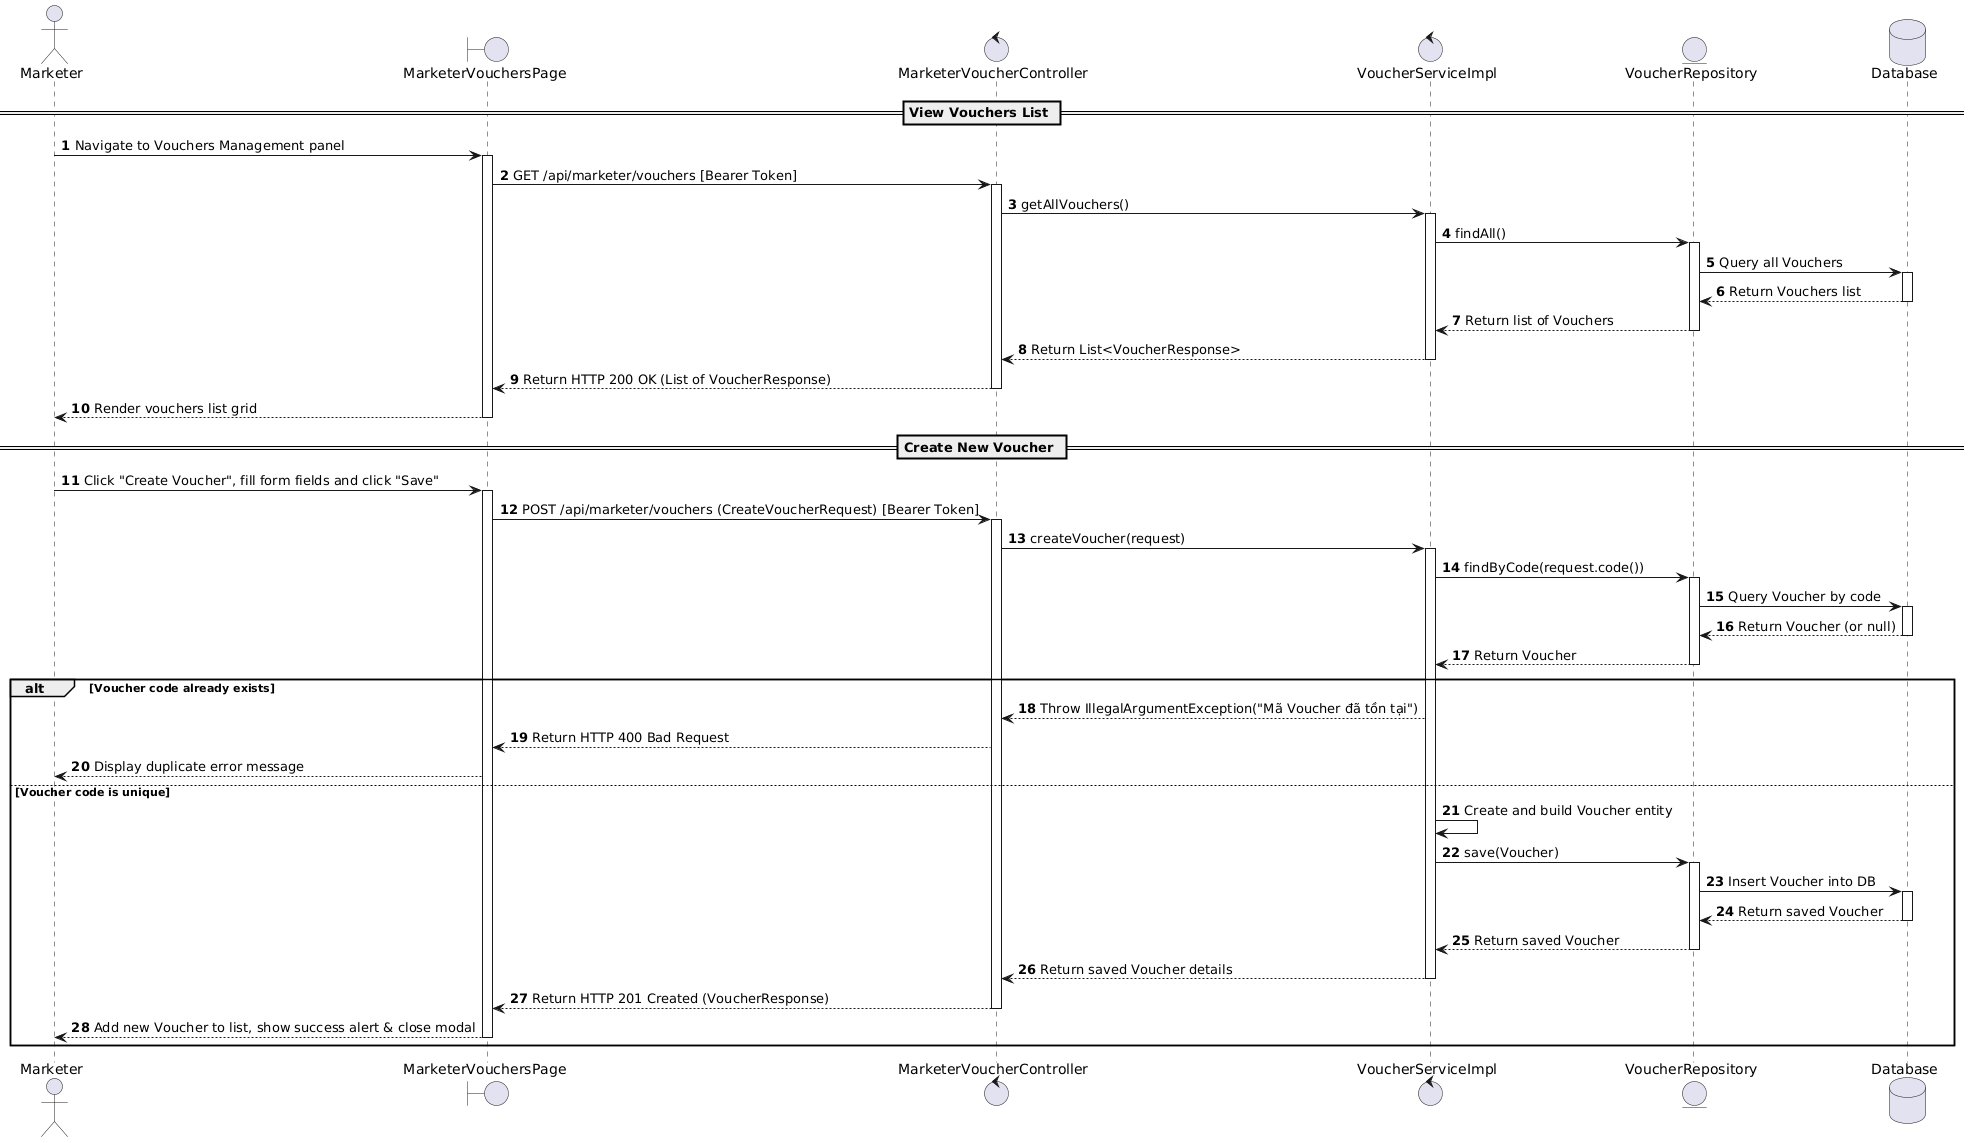

The diagram above was rendered by PlantUML. Its source (embedded in the PNG):
@startuml
actor Marketer
boundary "MarketerVouchersPage" as Page
control "MarketerVoucherController" as Controller
control "VoucherServiceImpl" as Service
entity "VoucherRepository" as VoucherRepo
database "Database" as Database

autonumber

== View Vouchers List ==
Marketer -> Page : Navigate to Vouchers Management panel
activate Page

Page -> Controller : GET /api/marketer/vouchers [Bearer Token]
activate Controller

Controller -> Service : getAllVouchers()
activate Service

Service -> VoucherRepo : findAll()
activate VoucherRepo
VoucherRepo -> Database : Query all Vouchers
activate Database
Database --> VoucherRepo : Return Vouchers list
deactivate Database
VoucherRepo --> Service : Return list of Vouchers
deactivate VoucherRepo

Service --> Controller : Return List<VoucherResponse>
deactivate Service

Controller --> Page : Return HTTP 200 OK (List of VoucherResponse)
deactivate Controller

Page --> Marketer : Render vouchers list grid
deactivate Page

== Create New Voucher ==
Marketer -> Page : Click "Create Voucher", fill form fields and click "Save"
activate Page

Page -> Controller : POST /api/marketer/vouchers (CreateVoucherRequest) [Bearer Token]
activate Controller

Controller -> Service : createVoucher(request)
activate Service

Service -> VoucherRepo : findByCode(request.code())
activate VoucherRepo
VoucherRepo -> Database : Query Voucher by code
activate Database
Database --> VoucherRepo : Return Voucher (or null)
deactivate Database
VoucherRepo --> Service : Return Voucher
deactivate VoucherRepo

alt Voucher code already exists
    Service --> Controller : Throw IllegalArgumentException("Mã Voucher đã tồn tại")
    Controller --> Page : Return HTTP 400 Bad Request
    Page --> Marketer : Display duplicate error message
else Voucher code is unique
    Service -> Service : Create and build Voucher entity
    
    Service -> VoucherRepo : save(Voucher)
    activate VoucherRepo
    VoucherRepo -> Database : Insert Voucher into DB
    activate Database
    Database --> VoucherRepo : Return saved Voucher
    deactivate Database
    VoucherRepo --> Service : Return saved Voucher
    deactivate VoucherRepo

    Service --> Controller : Return saved Voucher details
    deactivate Service

    Controller --> Page : Return HTTP 201 Created (VoucherResponse)
    deactivate Controller

    Page --> Marketer : Add new Voucher to list, show success alert & close modal
    deactivate Page
end
@endum